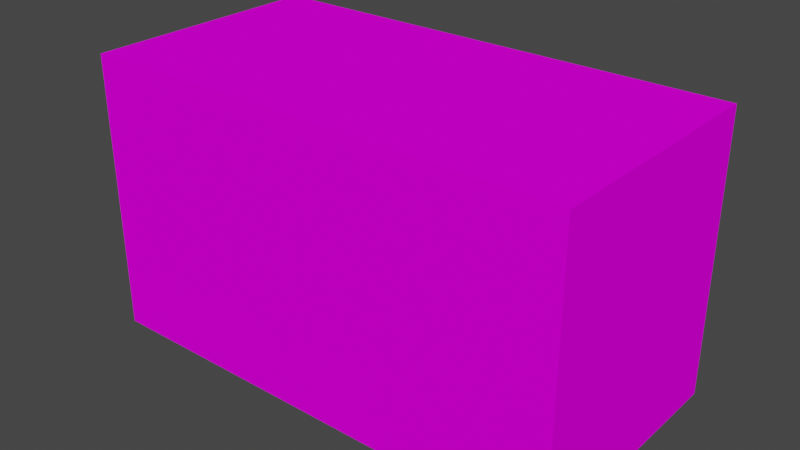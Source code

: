 # Source: BrickDefault.blend  (saved by Blender 2.91.10; exported with 4.5.12 LTS)
import bpy
from mathutils import Matrix  # noqa: F401  (used for matrix-valued properties, if any)

bpy.ops.wm.read_factory_settings(use_empty=True)
scene = bpy.context.scene
scene.name = 'Scene'

# ---- collections
col_collection = bpy.data.collections.new('Collection'); scene.collection.children.link(col_collection)

# ---- images (referenced by path relative to the original .blend; pixels are not part of the script)
import os
ASSET_DIR = os.environ.get("B2B_ASSET_DIR", "")  # directory of the original .blend (textures are referenced by path, not embedded)
HERE = os.path.dirname(os.path.abspath(__file__))  # packed textures are extracted next to this script under _unpacked/

def load_image(name, relpath, width, height, colorspace="sRGB"):
    """Load a texture the original file referenced (path relative to the .blend, or extracted next to this script)."""
    p = next((c for c in (os.path.join(HERE, relpath), os.path.join(ASSET_DIR, relpath)) if relpath and os.path.exists(c)), "")
    if p:
        img = bpy.data.images.load(p, check_existing=True)
        img.name = name
    else:  # same state as the original file: an image datablock whose file is absent (Cycles renders it pink)
        img = bpy.data.images.new(name, width, height)
        img.source = "FILE"
        img.filepath = "//" + (relpath or name)
    img.colorspace_settings.name = colorspace
    return img
img_brick_test_png = load_image('Brick-Test.png', 'Brick-Test.png', 1024, 1024, 'sRGB')

# ---- materials (node trees are filled in below, after node groups)
mat_material = bpy.data.materials.new('Material')
mat_material.alpha_threshold = 0.0
mat_material.use_transparent_shadow = False
mat_material.line_color = (0.0, 0.0, 0.0, 1.0)

# ---- material node trees
mat_material.use_nodes = True; mat_material.node_tree.nodes.clear()
_N = mat_material.node_tree.nodes; _L = mat_material.node_tree.links
n0 = _N.new('ShaderNodeOutputMaterial'); n0.name = 'Material Output'; n0.location = (300, 300)
n1 = _N.new('ShaderNodeTexImage'); n1.name = 'Image Texture'; n1.location = (-316, 263)
n1.image = img_brick_test_png
n2 = _N.new('ShaderNodeBsdfDiffuse'); n2.name = 'Diffuse BSDF'; n2.location = (55, 269)
_L.new(n1.outputs[0], n2.inputs[0])
_L.new(n2.outputs[0], n0.inputs[0])
n0.is_active_output = True

# ---- world
world_world = bpy.data.worlds.new('World'); scene.world = world_world
world_world.use_nodes = True; world_world.node_tree.nodes.clear()
_N = world_world.node_tree.nodes; _L = world_world.node_tree.links
n0 = _N.new('ShaderNodeOutputWorld'); n0.name = 'World Output'; n0.location = (300, 300)
n1 = _N.new('ShaderNodeBackground'); n1.name = 'Background'; n1.location = (10, 300)
n1.inputs[0].default_value = (0.05088, 0.05088, 0.05088, 1.0)
_L.new(n1.outputs[0], n0.inputs[0])
n0.is_active_output = True
world_world.color = (0.05088, 0.05088, 0.05088)
world_world.use_sun_shadow = False
world_world.sun_shadow_jitter_overblur = 0.0

# ---- meshes
me_cube = bpy.data.meshes.new('Cube')
me_cube.from_pydata([(1.0, 1.0, 1.0), (1.0, 1.0, -1.0), (1.0, -1.0, 1.0), (1.0, -1.0, -1.0), (-1.0, 1.0, 1.0), (-1.0, 1.0, -1.0), (-1.0, -1.0, 1.0), (-1.0, -1.0, -1.0)], [], [(0, 4, 6, 2), (3, 2, 6, 7), (7, 6, 4, 5), (5, 1, 3, 7), (1, 0, 2, 3), (5, 4, 0, 1)])
_uv = me_cube.uv_layers.new(name='UVMap')
_uv.uv.foreach_set('vector', [0.9997, 1.0, 2.418e-05, 1.0, 2.418e-05, 0.0007325, 0.9997, 0.000733, 0.9963, -0.0004509, 0.9963, 1.001, 0.003522, 1.001, 0.003522, -0.000451, 0.9961, 0.008658, 0.001968, 0.008658, 0.001968, 0.9913, 0.9961, 0.9913, 0.9997, 1.0, 2.038e-05, 1.0, 2.06e-05, 0.0005897, 0.9997, 0.0005903, 0.9999, 0.9999, 2.31e-05, 0.9999, 2.343e-05, 0.0004709, 0.9999, 0.000471, 0.9998, 0.0004901, 0.9998, 1.0, 1.318e-05, 1.0, 1.318e-05, 0.0004902])
me_cube.materials.append(mat_material)
me_cube.use_remesh_preserve_volume = False
me_cube.use_remesh_preserve_attributes = False
me_cube.use_mirror_vertex_groups = False
me_cube.update()

# ---- objects
ob_cube = bpy.data.objects.new('Cube', me_cube)

# ---- transforms, parenting, visibility, modifiers, constraints
ob_cube.location = (0.0, 0.0, 0.0)
ob_cube.scale = (1.75, 0.88, 1.0)
ob_cube.lock_rotations_4d = False
ob_cube.empty_display_type = 'ARROWS'
ob_cube.lineart.crease_threshold = 0.0

# ---- collection membership
col_collection.objects.link(ob_cube)

# ---- scene / render settings (as saved in the file)
scene.frame_start = 1; scene.frame_end = 250; scene.frame_set(1)
scene.render.engine = 'BLENDER_EEVEE_NEXT'
scene.cycles.use_denoising = False
scene.cycles.samples = 128
scene.cycles.sampling_pattern = 'TABULATED_SOBOL'
scene.cycles.use_adaptive_sampling = False
scene.cycles.use_light_tree = False
scene.view_settings.view_transform = 'Filmic'
bpy.context.view_layer.update()

# ---- added for rendering (the .blend has no active camera and no usable light): camera, sun
cam_auto = bpy.data.cameras.new('AutoCamera')
cam_auto.lens = 50.0
cam_auto.sensor_width = 36.0
cam_auto.clip_end = 1000.0
ob_auto_camera = bpy.data.objects.new('AutoCamera', cam_auto)
scene.collection.objects.link(ob_auto_camera)
ob_auto_camera.location = (4.06968, -4.88362, 3.25575)
ob_auto_camera.rotation_euler = (1.09748, -7.21219e-08, 0.694738)
scene.camera = ob_auto_camera
light_auto_sun = bpy.data.lights.new('AutoSun', 'SUN')
light_auto_sun.energy = 3.0
light_auto_sun.angle = 0.0523599
ob_auto_sun = bpy.data.objects.new('AutoSun', light_auto_sun)
scene.collection.objects.link(ob_auto_sun)
ob_auto_sun.rotation_euler = (0.872665, 0.174533, 0.523599)
bpy.context.view_layer.update()
